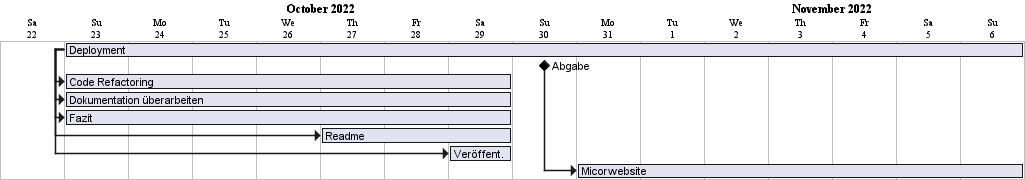

The diagram above was rendered by PlantUML. Its source (embedded in the PNG):
@startgantt deploymentPlanning

hide footbox
printscale daily zoom 4
project starts the 2022/10/22

[Deployment] lasts 15 days

[Abgabe] happens at 2022/10/30
'EVENTS:




[Code Refactoring] lasts 7 days
[Dokumentation überarbeiten] lasts 7 days
[Fazit] lasts 7 days
[Readme] lasts 3 days
[Veröffent.] lasts 1 days

[Micorwebsite] lasts 7 days



'PLANNING
[Deployment] starts at 2022/10/23
[Code Refactoring] starts at [Deployment]'s start
[Dokumentation überarbeiten] starts at [Deployment]'s start
[Readme] starts at [Deployment]'s start
[Readme] starts at 2022/10/27
[Fazit] starts at [Deployment]'s start
[Veröffent.] starts at [Deployment]'s start
[Veröffent.] starts at 2022/10/29

[Micorwebsite] starts at [Abgabe]'s end



'COLORS
@endgantt